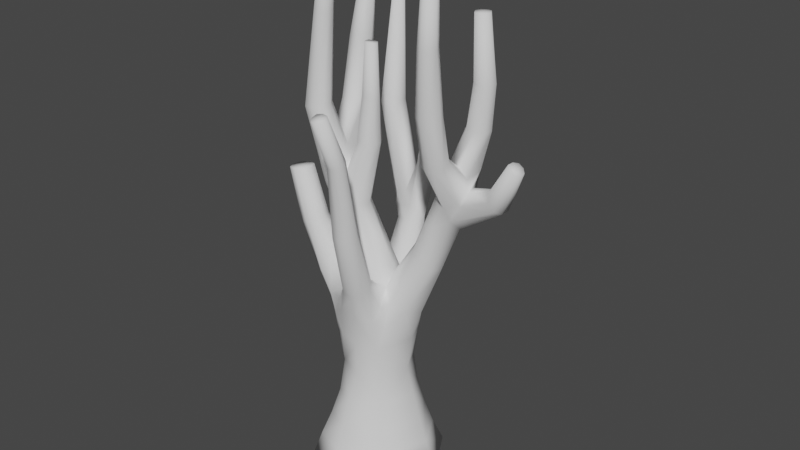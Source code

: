# Source: tree4.blend  (saved by Blender 2.80.75; exported with 4.5.12 LTS)
import bpy
from mathutils import Matrix  # noqa: F401  (used for matrix-valued properties, if any)

bpy.ops.wm.read_factory_settings(use_empty=True)
scene = bpy.context.scene
scene.name = 'Scene'

# ---- collections
col_collection = bpy.data.collections.new('Collection'); scene.collection.children.link(col_collection)

# ---- world
world_world = bpy.data.worlds.new('World'); scene.world = world_world
world_world.use_nodes = True; world_world.node_tree.nodes.clear()
_N = world_world.node_tree.nodes; _L = world_world.node_tree.links
n0 = _N.new('ShaderNodeOutputWorld'); n0.name = 'World Output'; n0.location = (300, 300)
n1 = _N.new('ShaderNodeBackground'); n1.name = 'Background'; n1.location = (10, 300)
n1.inputs[0].default_value = (0.05088, 0.05088, 0.05088, 1.0)
_L.new(n1.outputs[0], n0.inputs[0])
n0.is_active_output = True
world_world.color = (0.05088, 0.05088, 0.05088)
world_world.use_sun_shadow = False
world_world.sun_shadow_jitter_overblur = 0.0

# ---- meshes
me_plane = bpy.data.meshes.new('Plane')
me_plane.from_pydata([(-0.1374, -0.04143, -0.008115), (-1.075, 1.072, -0.007687), (1.123, -1.126, -0.007627), (1.086, 1.126, -0.007781), (-0.9398, -1.283, -0.007715), (-2.063, -0.2272, 5.404), (-2.063, 0.2272, 5.404), (-1.656, 0.2272, 5.607), (-1.656, -0.2272, 5.607), (-1.748, 1.497, 9.521), (-1.374, 1.54, 9.517), (-1.331, 1.172, 9.584), (-1.705, 1.129, 9.588), (-1.282, 1.282, 11.36), (-1.077, 1.328, 11.33), (-1.034, 1.121, 11.3), (-1.24, 1.075, 11.34), (2.534, 0.6301, 8.666), (2.633, 0.2376, 8.661), (2.245, 0.1391, 8.718), (2.146, 0.5316, 8.723), (2.51, 0.4842, 11.06), (2.572, 0.2393, 11.06), (2.327, 0.1779, 11.06), (2.265, 0.4227, 11.07), (3.345, 0.1275, 7.26), (3.248, -0.254, 7.337), (3.024, -0.1347, 7.647), (3.121, 0.2469, 7.57), (3.925, -0.2724, 8.369), (3.835, -0.5011, 8.393), (3.644, -0.4122, 8.522), (3.734, -0.1834, 8.498), (2.256, -1.061, 11.71), (2.019, -1.048, 11.72), (2.032, -0.8103, 11.72), (2.27, -0.8235, 11.71), (-0.001271, -0.03294, 10.03), (-0.2084, -0.07676, 10.04), (-0.2632, 0.1228, 10.02), (-0.05607, 0.1666, 10.01), (-1.515, -0.5356, 8.46), (-1.638, -0.1221, 8.467), (-1.226, 0.0001116, 8.508), (-1.103, -0.4134, 8.502), (-1.005, -0.383, 12.33), (-1.06, -0.1989, 12.34), (-0.8772, -0.1437, 12.31), (-0.8223, -0.3278, 12.31), (0.1172, 1.752, 7.885), (0.3345, 1.684, 7.885), (0.2667, 1.468, 7.91), (0.04937, 1.537, 7.91), (0.5475, -1.138, 4.798), (0.1126, -1.241, 4.802), (0.02127, -0.8471, 4.992), (0.4562, -0.7445, 4.988), (0.6454, -1.593, 6.338), (0.2628, -1.682, 6.334), (0.1758, -1.313, 6.434), (0.5584, -1.224, 6.438), (0.6304, -2.272, 9.146), (0.3965, -2.325, 9.136), (0.3442, -2.104, 9.215), (0.578, -2.052, 9.224), (-1.404, 1.82, 7.973), (-1.215, 2.194, 7.974), (-0.8445, 2.007, 8.036), (-1.034, 1.632, 8.035), (-0.9877, 1.714, 10.45), (-0.8912, 1.905, 10.45), (-0.7019, 1.809, 10.43), (-0.7985, 1.618, 10.43), (-0.9228, 0.9325, 0.5544), (-0.7563, 0.7677, 1.102), (-0.5987, 0.6244, 1.731), (0.688, 0.5921, 4.413), (-0.5507, 0.5925, 2.501), (-0.5021, 0.7658, 3.19), (-0.6693, -0.6067, 3.226), (-0.6471, -0.6883, 3.692), (-0.4745, -0.7169, 4.215), (0.5954, -0.6113, 2.535), (0.6763, -0.7029, 1.813), (0.805, -0.8218, 1.204), (0.9759, -0.9567, 0.6534), (0.6495, 0.6656, 1.776), (0.7653, 0.7883, 1.144), (0.9036, 0.9408, 0.5447), (-0.4563, -0.6423, 2.52), (-0.5187, -0.7553, 1.725), (-0.6702, -0.9103, 1.085), (-0.8229, -1.096, 0.5366), (-1.033, -0.4189, 3.869), (-0.7385, -0.01523, 2.516), (0.06727, 0.8344, 2.51), (-1.49, -0.286, 4.319), (-1.499, 0.3255, 4.281), (-1.099, 0.3255, 4.795), (-1.099, -0.3255, 4.795), (-2.418, -0.1953, 6.678), (-2.418, 0.1953, 6.678), (-2.031, 0.1953, 6.736), (-2.031, -0.1953, 6.736), (-0.2201, -0.954, 4.125), (-0.4216, -0.3831, 4.413), (0.4403, -0.2232, 4.572), (-1.641, 1.07, 8.107), (-1.259, 1.139, 8.154), (-1.216, 0.7903, 8.325), (-1.598, 0.7209, 8.279), (-0.8152, -0.2253, 12.31), (-1.569, 1.592, 9.506), (-1.4, 0.6947, 8.332), (-0.2728, 0.01519, 10.03), (0.008273, 0.07464, 10.01), (-1.457, 1.165, 8.101), (-1.072, -0.4634, 10.62), (-1.19, -0.06719, 10.63), (-0.979, -0.1366, 12.33), (-0.9034, -0.3901, 12.32), (-1.287, -0.5465, 8.48), (-1.454, 0.01103, 8.489), (-0.9757, -0.4968, 7.469), (-1.186, 1.338, 11.35), (-1.163, 0.139, 7.469), (-0.8073, -0.4995, 6.918), (-0.9484, 0.309, 6.918), (-1.13, 1.065, 11.32), (-1.492, 1.064, 9.6), (0.9129, 0.4984, 4.154), (1.022, -0.2559, 4.169), (0.4457, 0.3952, 4.643), (1.535, 0.4701, 5.372), (1.602, -0.09605, 5.372), (1.132, -0.1521, 5.689), (1.064, 0.414, 5.689), (1.998, 0.5152, 6.541), (-0.3755, -0.7955, 3.383), (2.296, -0.7729, 9.16), (2.117, 0.6073, 6.916), (2.257, -0.03215, 7.056), (1.387, 0.09772, 6.653), (1.621, 0.4714, 7.07), (2.232, 0.577, 7.216), (2.367, 0.09581, 7.359), (1.856, -0.03451, 7.509), (1.765, 0.4722, 7.509), (2.314, 0.5945, 7.801), (2.333, 0.1085, 7.646), (1.947, 0.05864, 7.782), (1.899, 0.489, 7.922), (2.621, 0.5676, 9.677), (2.703, 0.2396, 9.669), (2.375, 0.1573, 9.671), (2.293, 0.4852, 9.679), (2.012, -0.002906, 6.618), (1.663, 0.1982, 5.308), (0.7296, -0.4191, 4.363), (0.8801, -0.006672, 2.531), (2.062, 0.2599, 6.372), (0.6392, -0.7282, 3.237), (1.182, 0.1195, 4.079), (1.462, -0.1301, 6.505), (1.985, -0.927, 11.72), (1.768, -0.1318, 7.298), (2.136, -0.7715, 8.028), (1.746, -0.6501, 8.051), (1.913, -0.2942, 8.182), (2.258, -0.4048, 8.162), (2.2, -0.96, 9.145), (1.815, -0.9406, 9.166), (1.837, -0.5577, 9.205), (2.221, -0.5772, 9.184), (2.228, -1.061, 10.57), (1.932, -1.046, 10.58), (1.949, -0.7515, 10.61), (2.245, -0.7664, 10.6), (-0.3321, -0.2446, 6.328), (-0.7989, -0.4111, 6.184), (0.02025, -0.1115, 7.822), (-0.3593, -0.1918, 7.849), (-0.4396, 0.1887, 7.852), (-0.06006, 0.269, 7.825), (0.01436, -0.05328, 8.846), (-0.2681, -0.113, 8.867), (-0.3384, 0.1622, 8.849), (-0.056, 0.222, 8.829), (-1.053, -0.4764, 6.822), (-1.197, 0.1816, 6.904), (-0.6789, 0.2544, 7.008), (-0.5798, -0.3538, 7.014), (-1.226, -0.4818, 7.397), (-1.333, -0.009233, 7.397), (-0.9134, 0.124, 7.542), (-0.774, -0.3486, 7.542), (-0.7403, 0.3673, 6.26), (-0.5385, -0.4642, 6.255), (-1.231, -0.4526, 10.64), (-1.317, -0.1644, 10.65), (-1.031, -0.07794, 10.61), (-0.9448, -0.3662, 10.6), (-0.2633, 1.243, 4.38), (0.3991, 1.091, 4.38), (0.4011, 0.6668, 4.846), (-0.3011, 0.7173, 4.846), (0.1178, 1.543, 5.642), (0.1996, 1.155, 5.732), (0.1433, 1.678, 6.922), (0.444, 1.576, 6.922), (0.3424, 1.252, 6.961), (0.04169, 1.354, 6.961), (0.5278, -0.7768, 3.984), (-0.3962, 1.213, 5.508), (-0.2827, 1.67, 5.472), (-0.6146, 1.379, 6.02), (-0.4673, 1.765, 6.001), (-0.08643, 1.678, 6.179), (-0.2268, 1.258, 6.198), (-0.775, 0.4748, 3.243), (0.1613, -0.8965, 2.543), (0.0296, -1.695, -0.007721), (0.5954, 0.5922, 2.525), (-0.4053, 0.3506, 4.491), (-1.021, 0.4143, 3.786), (-1.155, -1.192e-07, 3.715), (2.303, -0.9447, 11.7), (1.454, 0.4121, 6.654), (-0.3897, 0.276, 6.346), (-1.003, 0.2037, 6.174), (0.4795, 0.9338, 3.901), (-0.3101, 0.8863, 3.859), (0.4913, 0.7049, 4.274), (1.759, -0.4503, 8.121), (1.726, -0.1945, 6.49), (1.38, -0.2378, 5.531), (2.293, -0.6163, 8.089), (1.003, 0.1196, 5.753), (1.74, -0.7448, 9.191), (2.258, 0.2907, 11.06), (2.579, 0.3714, 11.06), (1.554, 0.1986, 7.07), (2.3, 0.3618, 7.359), (1.709, 0.2315, 7.509), (2.445, 0.3988, 7.779), (1.834, 0.2544, 7.945), (2.645, 0.4496, 8.654), (2.133, 0.3196, 8.729), (2.73, 0.4206, 9.673), (2.266, 0.3042, 9.676), (1.296, 0.5569, 5.524), (3.659, -0.2839, 8.53), (3.91, -0.4007, 8.361), (3.332, -0.08126, 7.25), (3.037, 0.07531, 7.657), (3.844, -0.192, 8.43), (3.726, -0.4925, 8.461), (3.12, -0.2751, 7.511), (3.248, 0.2473, 7.403), (3.785, -0.3423, 8.446), (1.875, -0.8955, 10.6), (2.302, -0.9172, 10.58), (2.153, -0.7768, 11.71), (2.135, -1.095, 11.71), (1.97, -0.2208, 7.03), (-0.9209, -0.556, 4.077), (1.945, -0.7833, 8.013), (2.111, -0.2841, 8.196), (2.003, -1.036, 9.147), (2.034, -0.482, 9.203), (2.077, -1.119, 10.57), (2.1, -0.6933, 10.61), (2.144, -0.9358, 11.71), (1.704, 0.5724, 6.59), (2.378, 0.4917, 11.07), (2.459, 0.1704, 11.06), (1.853, 0.6099, 6.993), (1.976, 0.6215, 7.434), (2.236, 0.03183, 7.862), (2.086, 0.6213, 7.862), (2.455, 0.1258, 8.688), (2.324, 0.6435, 8.695), (2.556, 0.1307, 9.668), (2.44, 0.5941, 9.68), (2.419, 0.331, 11.06), (0.4549, -0.4581, -0.008083), (0.002828, -1.046, 1.813), (-0.00145, -1.239, 1.188), (-0.002764, -1.447, 0.6132), (0.1584, -0.9595, 4.031), (-0.0246, -0.3451, 4.56), (0.4528, -2.043, 9.232), (0.5218, -2.334, 9.128), (0.3488, -1.271, 4.761), (0.22, -0.7149, 5.029), (0.472, -1.714, 6.316), (0.3492, -1.192, 6.457), (0.005628, 1.533, -0.007812), (0.572, -0.5427, 4.271), (0.823, -0.4108, 3.333), (0.7725, 0.5175, 3.328), (0.6414, -2.154, 9.186), (0.3331, -2.223, 9.174), (0.9529, 0.0563, 3.33), (-0.02244, -1.065, 4.898), (0.5912, -0.9204, 4.892), (0.1405, -1.516, 6.383), (0.6807, -1.39, 6.389), (0.6827, -0.5297, 3.802), (0.4885, -2.184, 9.179), (0.1, -0.8738, 3.238), (0.1019, 1.269, 4.345), (-0.01486, 1.713, 5.469), (-0.1033, 1.072, 5.614), (0.04256, 0.5921, 4.881), (0.06664, 1.054, 3.859), (-0.9109, 1.631, 10.44), (-0.7787, 1.892, 10.44), (-0.2556, 1.813, 6.086), (-0.4455, 1.244, 6.113), (-0.9896, 2.188, 8.005), (-1.255, 1.643, 8.004), (0.01824, 0.4394, 4.621), (-0.4699, 1.46, 5.462), (0.5001, 0.8664, 4.613), (0.269, 1.343, 5.669), (-0.4507, 0.9907, 4.613), (0.05128, 1.655, 7.898), (0.3326, 1.566, 7.898), (-0.7153, 1.696, 10.42), (-0.9744, 1.827, 10.46), (0.4421, 1.397, 6.942), (0.0436, 1.533, 6.942), (-0.613, 1.611, 5.979), (-0.1664, 1.513, 6.473), (-1.394, 2.045, 7.963), (-0.8492, 1.757, 8.046), (-0.4526, 0.6599, 4.206), (-0.8448, 1.762, 10.44), (0.03505, 1.664, 5.986), (0.1481, 1.471, 7.914), (0.2358, 1.75, 7.881), (0.01326, 1.127, 5.97), (0.3102, 1.679, 6.916), (0.1755, 1.251, 6.967), (-0.3625, 1.721, 5.714), (-0.5146, 1.297, 5.731), (-0.1268, 1.769, 5.828), (-0.2782, 1.178, 5.854), (-0.5247, 1.544, 5.722), (0.192, 1.61, 7.898), (-0.7311, 0.507, 4.171), (-1.299, 0.4632, 4.538), (-1.299, -0.4632, 4.538), (-1.86, 0.3095, 5.505), (-1.86, -0.3095, 5.505), (-2.225, 0.2557, 6.707), (-2.225, -0.2557, 6.707), (-2.225, -2.086e-07, 6.707), (-1.44, 0.05554, -0.007681), (-0.6407, -0.8236, -0.008115), (-1.211, 0.03318, 0.5025), (-0.9902, 0.02205, 1.032), (-0.7963, 0.01139, 1.68), (-0.8062, 0.001546, 3.119), (-1.583, -1.844e-07, 4.172), (-1.014, -1.136e-07, 4.903), (-2.137, -2.473e-07, 5.367), (-1.583, -1.853e-07, 5.643), (-2.477, -2.395e-07, 6.669), (-1.972, -1.479e-07, 6.745), (-0.7343, 0.4301, -0.008126), (-0.02072, 0.9369, 1.743), (-0.02547, 1.097, 1.145), (-0.02699, 1.287, 0.5973), (1.689, 0.05555, -0.007596), (0.4874, 0.5936, -0.007946), (1.067, 0.01139, 1.832), (1.249, 0.02205, 1.228), (1.425, 0.03318, 0.6786), (-1.067, -0.3014, 12.34), (-0.9412, -0.2634, 12.32), (-1.02, -0.1517, 6.15), (-0.2444, 0.05484, 6.365), (-0.4738, -0.01729, 7.856), (0.05447, 0.09446, 7.818), (-0.3573, 0.01316, 8.862), (0.03327, 0.09579, 8.834), (-1.218, -0.1957, 6.822), (-0.609, 0.00146, 7.188), (-1.373, -0.2685, 7.372), (-0.7658, -0.08934, 7.567), (-1.648, -0.3501, 8.456), (-1.093, -0.1853, 8.512), (-1.328, -0.3247, 10.65), (-0.9341, -0.2059, 10.6), (-0.1694, 0.1803, 10.01), (-0.09508, -0.09043, 10.04), (-0.6704, -0.4762, 6.587), (-0.8404, 0.3237, 6.589), (-0.9226, -0.4494, 6.494), (-0.4632, -0.3562, 6.68), (-0.1538, -0.2262, 7.835), (-0.2656, 0.3034, 7.839), (-0.1134, -0.1359, 8.86), (-0.2107, 0.2448, 8.836), (-1.101, 0.1638, 6.487), (-0.4884, 0.3275, 6.824), (-1.125, -0.1865, 6.49), (-0.1322, 0.04492, 10.02), (-1.293, 1.171, 11.35), (-1.023, 1.232, 11.31), (-1.171, 0.9769, 8.248), (-1.686, 0.8832, 8.185), (-1.277, 1.364, 9.55), (-1.801, 1.304, 9.556), (-1.158, 1.202, 11.33), (-0.8824, -0.4848, 7.194), (-1.141, -0.4809, 7.102), (-1.301, 0.1039, 7.102), (-0.7662, 0.272, 7.387), (-0.691, -0.3447, 7.286), (-0.6531, -0.04848, 7.286), (-1.302, -0.2376, 7.102), (0.446, 0.1081, 4.898), (-0.5624, -0.03657, 4.719), (-0.6195, 0.6108, 3.658), (0.04358, 0.8898, 3.175), (0.5833, 0.7828, 3.184), (0.6403, 0.6671, 3.801), (0.3479, -1.874, 8.016), (0.2654, -1.757, 8.066), (0.4127, -1.537, 8.143), (0.563, -1.553, 8.128), (0.2856, -1.617, 8.12), (0.6455, -1.67, 8.078), (0.4981, -1.89, 8.001), (0.6253, -1.81, 8.024)], [], [(4, 359, 360, 221), (376, 297, 3, 375), (285, 375, 2, 221), (343, 209, 206, 339), (364, 94, 89, 79), (265, 80, 81, 105), (92, 288, 287, 91), (93, 79, 80, 265), (178, 197, 290, 106), (268, 266, 166, 170), (229, 196, 322, 223), (270, 263, 34, 175), (424, 383, 178, 106), (156, 160, 253, 26), (332, 334, 218, 211), (228, 383, 424, 132), (311, 312, 206, 203), (95, 222, 86, 372), (85, 288, 221, 2), (363, 94, 77, 75), (325, 206, 209, 331), (4, 92, 361, 359), (314, 204, 207, 313), (303, 162, 131, 299), (80, 138, 104, 81), (234, 235, 134, 156), (324, 325, 207, 204), (137, 160, 157, 133), (323, 214, 202, 326), (308, 299, 131, 158), (271, 176, 35, 262), (167, 233, 146, 165), (262, 35, 164, 272), (416, 411, 14, 124), (284, 275, 22, 240), (259, 256, 30, 252), (272, 164, 34, 263), (409, 114, 38, 397), (381, 119, 46, 380), (350, 328, 50, 341), (309, 302, 62, 292), (338, 317, 70, 330), (361, 73, 1, 359), (362, 74, 73, 361), (363, 75, 74, 362), (4, 221, 288, 92), (225, 364, 79, 93), (91, 287, 286, 90), (377, 378, 87, 86), (86, 222, 159, 377), (379, 375, 3, 88), (220, 286, 83, 82), (75, 372, 373, 74), (75, 77, 95, 372), (73, 374, 297, 1), (287, 288, 85, 84), (287, 84, 83, 286), (225, 365, 97, 224), (352, 98, 223, 351), (81, 104, 54, 304), (352, 97, 6, 354), (365, 96, 5, 367), (366, 98, 7, 368), (353, 99, 8, 355), (368, 7, 102, 370), (354, 6, 101, 356), (355, 8, 103, 357), (367, 5, 100, 369), (357, 358, 369, 100), (369, 358, 356, 101), (127, 189, 107, 116), (420, 190, 108, 412), (419, 193, 110, 413), (125, 113, 110, 193), (116, 107, 9, 112), (113, 109, 11, 129), (412, 108, 10, 414), (182, 384, 386, 186), (411, 414, 10, 14), (48, 201, 395, 111), (180, 385, 387, 184), (190, 127, 116, 108), (39, 186, 386, 114), (37, 184, 387, 115), (410, 416, 124, 13), (194, 109, 113, 125), (108, 116, 112, 10), (111, 47, 119, 381), (110, 113, 129, 12), (421, 417, 126, 191), (16, 12, 129, 128), (14, 10, 112, 124), (400, 398, 126, 188), (194, 125, 122, 43), (192, 123, 121, 41), (406, 399, 196, 229), (41, 121, 117, 198), (124, 112, 9, 13), (128, 129, 11, 15), (410, 415, 12, 16), (157, 134, 131, 162), (162, 130, 133, 157), (170, 139, 261, 174), (242, 145, 27, 254), (263, 270, 174, 33), (243, 147, 143, 241), (277, 144, 140, 276), (244, 149, 145, 242), (79, 89, 138, 80), (245, 151, 147, 243), (279, 148, 144, 277), (148, 279, 281, 17), (244, 148, 17, 246), (282, 280, 18, 153), (281, 20, 155, 283), (19, 280, 282, 154), (17, 281, 283, 152), (283, 274, 21, 152), (248, 240, 22, 153), (275, 282, 153, 22), (240, 248, 152, 21), (300, 130, 162, 303), (163, 135, 235, 234), (298, 308, 158, 106), (134, 157, 160, 156), (261, 139, 173, 177), (262, 36, 177, 271), (241, 143, 227, 142), (166, 266, 264, 141), (145, 149, 169, 236), (236, 169, 173, 139), (170, 166, 236, 139), (269, 271, 177, 173), (271, 269, 172, 176), (171, 268, 270, 175), (174, 270, 268, 170), (260, 176, 172, 238), (226, 261, 177, 36), (261, 226, 33, 174), (175, 34, 164, 260), (35, 176, 260, 164), (408, 400, 188, 388), (398, 401, 191, 126), (389, 191, 181, 384), (401, 178, 180, 402), (383, 228, 183, 385), (407, 403, 183, 228), (396, 405, 186, 39), (399, 407, 228, 196), (423, 419, 189, 388), (422, 421, 191, 389), (417, 418, 188, 126), (45, 198, 117, 120), (390, 192, 41, 392), (125, 193, 42, 122), (43, 122, 118, 200), (47, 200, 118, 119), (123, 195, 44, 121), (391, 194, 43, 393), (382, 425, 105, 179), (121, 44, 201, 117), (392, 41, 198, 394), (393, 43, 200, 395), (122, 42, 199, 118), (120, 117, 201, 48), (380, 394, 198, 45), (111, 395, 200, 47), (119, 118, 199, 46), (311, 203, 230, 315), (341, 343, 208, 49), (328, 331, 209, 50), (327, 332, 211, 52), (340, 344, 210, 51), (290, 105, 55, 294), (105, 81, 304, 55), (57, 295, 293, 53), (54, 293, 295, 58), (58, 306, 304, 54), (56, 294, 296, 60), (431, 306, 58, 430), (436, 292, 62, 430), (435, 301, 61, 437), (432, 296, 59, 434), (344, 342, 207, 210), (348, 342, 218, 319), (318, 216, 66, 320), (333, 215, 65, 335), (334, 217, 67, 336), (319, 218, 68, 321), (316, 321, 68, 72), (330, 335, 65, 69), (329, 336, 67, 71), (317, 320, 66, 70), (255, 258, 28, 32), (252, 253, 25, 29), (251, 254, 27, 31), (256, 257, 26, 30), (274, 283, 155, 24), (249, 239, 24, 155), (239, 249, 154, 23), (246, 17, 152, 248), (18, 246, 248, 153), (149, 244, 246, 18), (150, 245, 243, 146), (148, 244, 242, 144), (144, 242, 254, 28), (235, 158, 131, 134), (274, 284, 240, 21), (32, 28, 254, 251), (30, 26, 253, 252), (255, 259, 252, 29), (32, 251, 259, 255), (31, 27, 257, 256), (29, 25, 258, 255), (251, 31, 256, 259), (260, 238, 171, 175), (141, 145, 236, 166), (156, 141, 264, 234), (226, 272, 263, 33), (36, 262, 272, 226), (24, 239, 284, 274), (282, 275, 23, 154), (20, 247, 249, 155), (247, 19, 154, 249), (151, 245, 247, 20), (279, 151, 20, 281), (151, 279, 277, 147), (147, 277, 276, 143), (239, 23, 275, 284), (144, 28, 258, 140), (257, 27, 145, 141), (26, 257, 141, 156), (163, 142, 237, 135), (237, 142, 227, 136), (136, 227, 273, 250), (276, 140, 137, 273), (140, 258, 25, 137), (160, 137, 25, 253), (137, 133, 250, 273), (143, 276, 273, 227), (165, 163, 234, 264), (241, 142, 163, 165), (146, 243, 241, 165), (267, 169, 149, 278), (267, 278, 150, 168), (150, 146, 233, 168), (165, 264, 266, 167), (18, 280, 278, 149), (245, 150, 19, 247), (150, 278, 280, 19), (286, 220, 89, 90), (294, 55, 59, 296), (307, 305, 56, 60), (53, 305, 307, 57), (289, 212, 53, 293), (104, 289, 293, 54), (301, 309, 292, 61), (64, 291, 309, 301), (432, 291, 64, 433), (435, 307, 60, 433), (436, 295, 57, 437), (431, 302, 63, 434), (55, 304, 306, 59), (212, 298, 305, 53), (212, 161, 308, 298), (159, 222, 300, 303), (291, 63, 302, 309), (161, 82, 299, 308), (159, 303, 299, 82), (310, 220, 82, 161), (161, 212, 289, 310), (310, 138, 89, 220), (268, 171, 167, 266), (233, 167, 171, 238), (168, 233, 238, 172), (267, 168, 172, 269), (169, 267, 269, 173), (326, 337, 223, 205), (314, 322, 132, 204), (324, 232, 230, 203), (305, 298, 106, 56), (158, 235, 135, 106), (294, 56, 106, 290), (289, 104, 138, 310), (346, 348, 319, 215), (347, 312, 214, 345), (339, 206, 312, 347), (205, 223, 322, 314), (71, 67, 320, 317), (69, 65, 321, 316), (215, 319, 321, 65), (217, 318, 320, 67), (349, 346, 215, 333), (202, 311, 315, 231), (329, 71, 317, 338), (72, 329, 338, 316), (202, 214, 312, 311), (337, 231, 78, 426), (345, 349, 333, 216), (132, 232, 324, 204), (202, 231, 337, 326), (72, 68, 336, 329), (70, 66, 335, 330), (218, 334, 336, 68), (216, 333, 335, 66), (49, 208, 332, 327), (51, 210, 331, 328), (316, 338, 330, 69), (340, 51, 328, 350), (213, 323, 326, 205), (203, 206, 325, 324), (207, 325, 331, 210), (208, 217, 334, 332), (213, 205, 314, 313), (52, 340, 350, 327), (214, 323, 349, 345), (323, 213, 346, 349), (217, 339, 347, 318), (318, 347, 345, 216), (213, 313, 348, 346), (313, 207, 342, 348), (211, 218, 342, 344), (52, 211, 344, 340), (50, 209, 343, 341), (327, 350, 341, 49), (208, 343, 339, 217), (103, 370, 358, 357), (356, 358, 370, 102), (5, 355, 357, 100), (7, 354, 356, 102), (96, 353, 355, 5), (98, 352, 354, 7), (97, 352, 351, 224), (93, 265, 353, 96), (265, 105, 99, 353), (6, 367, 369, 101), (8, 368, 370, 103), (99, 366, 368, 8), (97, 365, 367, 6), (93, 96, 365, 225), (224, 219, 364, 225), (94, 363, 90, 89), (91, 90, 363, 362), (92, 91, 362, 361), (371, 359, 1, 297), (219, 77, 94, 364), (3, 297, 374, 88), (88, 374, 373, 87), (87, 373, 372, 86), (74, 373, 374, 73), (2, 375, 379, 85), (85, 379, 378, 84), (84, 378, 377, 83), (379, 88, 87, 378), (159, 82, 83, 377), (105, 290, 197, 179), (403, 182, 186, 405), (384, 181, 185, 386), (385, 183, 187, 387), (402, 180, 184, 404), (115, 387, 187, 40), (114, 386, 185, 38), (397, 404, 184, 37), (413, 110, 12, 415), (46, 199, 394, 380), (44, 393, 395, 201), (42, 392, 394, 199), (195, 391, 393, 44), (193, 390, 392, 42), (420, 422, 389, 190), (418, 423, 388, 188), (178, 383, 385, 180), (190, 389, 384, 182), (406, 408, 388, 189), (48, 111, 381, 120), (120, 381, 380, 45), (396, 39, 114, 409), (223, 425, 382, 229), (40, 396, 409, 115), (229, 382, 408, 406), (38, 185, 404, 397), (181, 402, 404, 185), (183, 403, 405, 187), (127, 190, 407, 399), (40, 187, 405, 396), (190, 182, 403, 407), (191, 401, 402, 181), (197, 178, 401, 398), (382, 179, 400, 408), (189, 127, 399, 406), (179, 197, 398, 400), (115, 409, 397, 37), (192, 390, 423, 418), (194, 391, 422, 420), (107, 413, 415, 9), (123, 192, 418, 417), (391, 195, 421, 422), (390, 193, 419, 423), (13, 9, 415, 410), (195, 123, 417, 421), (16, 128, 416, 410), (15, 11, 414, 411), (109, 412, 414, 11), (189, 419, 413, 107), (194, 420, 412, 109), (128, 15, 411, 416), (223, 98, 366, 425), (105, 425, 366, 99), (132, 322, 196, 228), (106, 135, 237, 424), (237, 136, 132, 424), (223, 337, 426, 351), (219, 224, 351, 426), (219, 426, 78, 77), (315, 427, 78, 231), (78, 427, 95, 77), (427, 315, 230, 428), (136, 250, 76, 132), (130, 76, 250, 133), (95, 427, 428, 222), (428, 230, 232, 429), (300, 222, 428, 429), (232, 132, 76, 429), (300, 429, 76, 130), (0, 360, 359, 371), (0, 285, 221, 360), (297, 376, 0, 371), (285, 0, 376, 375), (306, 431, 434, 59), (292, 436, 437, 61), (301, 435, 433, 64), (296, 432, 433, 60), (291, 432, 434, 63), (307, 435, 437, 57), (295, 436, 430, 58), (302, 431, 430, 62)])
me_plane.polygons.foreach_set('use_smooth', [True] * 436)
me_plane.use_remesh_preserve_volume = False
me_plane.use_remesh_preserve_attributes = False
me_plane.use_mirror_vertex_groups = False
me_plane.update()

# ---- objects
ob_plane = bpy.data.objects.new('Plane', me_plane)

# ---- transforms, parenting, visibility, modifiers, constraints
ob_plane.location = (0.0, 0.0, 0.0)
ob_plane.lineart.crease_threshold = 0.0

# ---- collection membership
col_collection.objects.link(ob_plane)

# ---- scene / render settings (as saved in the file)
scene.frame_start = 1; scene.frame_end = 250; scene.frame_set(1)
scene.render.engine = 'BLENDER_EEVEE_NEXT'
scene.cycles.use_denoising = False
scene.cycles.samples = 128
scene.cycles.sampling_pattern = 'TABULATED_SOBOL'
scene.cycles.use_adaptive_sampling = False
scene.cycles.use_light_tree = False
scene.view_settings.view_transform = 'Filmic'
bpy.context.view_layer.update()

# ---- added for rendering (the .blend has no active camera and no usable light): camera, sun
cam_auto = bpy.data.cameras.new('AutoCamera')
cam_auto.lens = 50.0
cam_auto.sensor_width = 36.0
cam_auto.clip_end = 1000.0
ob_auto_camera = bpy.data.objects.new('AutoCamera', cam_auto)
scene.collection.objects.link(ob_auto_camera)
ob_auto_camera.location = (14.2551, -16.3068, 16.9888)
ob_auto_camera.rotation_euler = (1.09748, -7.21219e-08, 0.694738)
scene.camera = ob_auto_camera
light_auto_sun = bpy.data.lights.new('AutoSun', 'SUN')
light_auto_sun.energy = 3.0
light_auto_sun.angle = 0.0523599
ob_auto_sun = bpy.data.objects.new('AutoSun', light_auto_sun)
scene.collection.objects.link(ob_auto_sun)
ob_auto_sun.rotation_euler = (0.872665, 0.174533, 0.523599)
bpy.context.view_layer.update()
